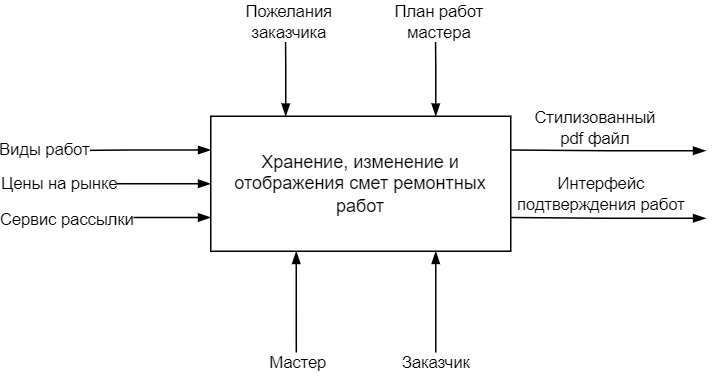

The diagram above was exported from draw.io. Its source (the exported page's mxGraphModel, read from the mxfile embedded in the PNG):
<mxGraphModel dx="1964" dy="1045" grid="1" gridSize="10" guides="1" tooltips="1" connect="1" arrows="1" fold="1" page="1" pageScale="1" pageWidth="827" pageHeight="1169" math="0" shadow="0">
  <root>
    <mxCell id="0" />
    <mxCell id="1" parent="0" />
    <mxCell id="vi618y6NDBYbG4MDNkdw-1" style="edgeStyle=orthogonalEdgeStyle;rounded=0;orthogonalLoop=1;jettySize=auto;html=1;exitX=0;exitY=0.25;exitDx=0;exitDy=0;labelBorderColor=none;startArrow=blockThin;startFill=1;endArrow=none;endFill=0;" edge="1" parent="1" source="vi618y6NDBYbG4MDNkdw-17">
      <mxGeometry relative="1" as="geometry">
        <mxPoint x="194" y="243" as="targetPoint" />
      </mxGeometry>
    </mxCell>
    <mxCell id="vi618y6NDBYbG4MDNkdw-2" value="Виды работ" style="edgeLabel;html=1;align=center;verticalAlign=middle;resizable=0;points=[];" vertex="1" connectable="0" parent="vi618y6NDBYbG4MDNkdw-1">
      <mxGeometry x="0.8319" y="-1" relative="1" as="geometry">
        <mxPoint x="-11" as="offset" />
      </mxGeometry>
    </mxCell>
    <mxCell id="vi618y6NDBYbG4MDNkdw-3" style="edgeStyle=orthogonalEdgeStyle;rounded=0;orthogonalLoop=1;jettySize=auto;html=1;exitX=0;exitY=0.5;exitDx=0;exitDy=0;labelBorderColor=none;startArrow=blockThin;startFill=1;endArrow=none;endFill=0;" edge="1" parent="1" source="vi618y6NDBYbG4MDNkdw-17">
      <mxGeometry relative="1" as="geometry">
        <mxPoint x="194" y="264.8965517241377" as="targetPoint" />
      </mxGeometry>
    </mxCell>
    <mxCell id="vi618y6NDBYbG4MDNkdw-4" value="Цены на рынке" style="edgeLabel;html=1;align=center;verticalAlign=middle;resizable=0;points=[];" vertex="1" connectable="0" parent="vi618y6NDBYbG4MDNkdw-3">
      <mxGeometry x="0.8554" relative="1" as="geometry">
        <mxPoint as="offset" />
      </mxGeometry>
    </mxCell>
    <mxCell id="vi618y6NDBYbG4MDNkdw-5" style="edgeStyle=orthogonalEdgeStyle;rounded=0;orthogonalLoop=1;jettySize=auto;html=1;exitX=0.5;exitY=1;exitDx=0;exitDy=0;labelBorderColor=none;startArrow=blockThin;startFill=1;endArrow=none;endFill=0;" edge="1" parent="1">
      <mxGeometry relative="1" as="geometry">
        <mxPoint x="361.03448275862047" y="390" as="targetPoint" />
        <mxPoint x="361" y="310" as="sourcePoint" />
      </mxGeometry>
    </mxCell>
    <mxCell id="vi618y6NDBYbG4MDNkdw-6" value="Мастер" style="edgeLabel;html=1;align=center;verticalAlign=middle;resizable=0;points=[];" vertex="1" connectable="0" parent="vi618y6NDBYbG4MDNkdw-5">
      <mxGeometry x="0.7345" relative="1" as="geometry">
        <mxPoint y="4" as="offset" />
      </mxGeometry>
    </mxCell>
    <mxCell id="vi618y6NDBYbG4MDNkdw-7" style="edgeStyle=orthogonalEdgeStyle;rounded=0;orthogonalLoop=1;jettySize=auto;html=1;exitX=0.25;exitY=0;exitDx=0;exitDy=0;labelBorderColor=none;startArrow=blockThin;startFill=1;endArrow=none;endFill=0;" edge="1" parent="1" source="vi618y6NDBYbG4MDNkdw-17">
      <mxGeometry relative="1" as="geometry">
        <mxPoint x="353.68965517241395" y="150" as="targetPoint" />
      </mxGeometry>
    </mxCell>
    <mxCell id="vi618y6NDBYbG4MDNkdw-8" value="Пожелания&lt;br&gt;заказчика" style="edgeLabel;html=1;align=center;verticalAlign=middle;resizable=0;points=[];" vertex="1" connectable="0" parent="vi618y6NDBYbG4MDNkdw-7">
      <mxGeometry x="0.7333" y="-2" relative="1" as="geometry">
        <mxPoint y="-3" as="offset" />
      </mxGeometry>
    </mxCell>
    <mxCell id="vi618y6NDBYbG4MDNkdw-9" style="edgeStyle=orthogonalEdgeStyle;rounded=0;orthogonalLoop=1;jettySize=auto;html=1;exitX=0.75;exitY=0;exitDx=0;exitDy=0;labelBorderColor=none;startArrow=blockThin;startFill=1;endArrow=none;endFill=0;" edge="1" parent="1" source="vi618y6NDBYbG4MDNkdw-17">
      <mxGeometry relative="1" as="geometry">
        <mxPoint x="453.68965517241395" y="150" as="targetPoint" />
      </mxGeometry>
    </mxCell>
    <mxCell id="vi618y6NDBYbG4MDNkdw-10" value="План работ&lt;br&gt;мастера" style="edgeLabel;html=1;align=center;verticalAlign=middle;resizable=0;points=[];" vertex="1" connectable="0" parent="vi618y6NDBYbG4MDNkdw-9">
      <mxGeometry x="0.7922" y="-2" relative="1" as="geometry">
        <mxPoint y="-1" as="offset" />
      </mxGeometry>
    </mxCell>
    <mxCell id="vi618y6NDBYbG4MDNkdw-11" style="edgeStyle=orthogonalEdgeStyle;rounded=0;orthogonalLoop=1;jettySize=auto;html=1;exitX=0;exitY=0.75;exitDx=0;exitDy=0;labelBorderColor=none;startArrow=blockThin;startFill=1;endArrow=none;endFill=0;" edge="1" parent="1" source="vi618y6NDBYbG4MDNkdw-17">
      <mxGeometry relative="1" as="geometry">
        <mxPoint x="194" y="287.6551724137935" as="targetPoint" />
      </mxGeometry>
    </mxCell>
    <mxCell id="vi618y6NDBYbG4MDNkdw-12" value="Сервис рассылки" style="edgeLabel;html=1;align=center;verticalAlign=middle;resizable=0;points=[];" vertex="1" connectable="0" parent="vi618y6NDBYbG4MDNkdw-11">
      <mxGeometry x="0.7553" y="1" relative="1" as="geometry">
        <mxPoint as="offset" />
      </mxGeometry>
    </mxCell>
    <mxCell id="vi618y6NDBYbG4MDNkdw-13" style="edgeStyle=orthogonalEdgeStyle;rounded=0;orthogonalLoop=1;jettySize=auto;html=1;labelBorderColor=none;startArrow=blockThin;startFill=1;endArrow=none;endFill=0;entryX=1;entryY=0.25;entryDx=0;entryDy=0;" edge="1" parent="1" target="vi618y6NDBYbG4MDNkdw-17">
      <mxGeometry relative="1" as="geometry">
        <mxPoint x="634" y="243" as="sourcePoint" />
      </mxGeometry>
    </mxCell>
    <mxCell id="vi618y6NDBYbG4MDNkdw-14" value="Стилизованный&lt;br&gt;pdf файл" style="edgeLabel;html=1;align=center;verticalAlign=middle;resizable=0;points=[];" vertex="1" connectable="0" parent="vi618y6NDBYbG4MDNkdw-13">
      <mxGeometry x="-0.6694" y="2" relative="1" as="geometry">
        <mxPoint x="-53" y="-17" as="offset" />
      </mxGeometry>
    </mxCell>
    <mxCell id="vi618y6NDBYbG4MDNkdw-15" style="edgeStyle=orthogonalEdgeStyle;rounded=0;orthogonalLoop=1;jettySize=auto;html=1;labelBorderColor=none;startArrow=blockThin;startFill=1;endArrow=none;endFill=0;entryX=1;entryY=0.75;entryDx=0;entryDy=0;" edge="1" parent="1" target="vi618y6NDBYbG4MDNkdw-17">
      <mxGeometry relative="1" as="geometry">
        <mxPoint x="634" y="288" as="sourcePoint" />
      </mxGeometry>
    </mxCell>
    <mxCell id="vi618y6NDBYbG4MDNkdw-16" value="Интерфейс&lt;br&gt;подтверждения работ" style="edgeLabel;html=1;align=center;verticalAlign=middle;resizable=0;points=[];" vertex="1" connectable="0" parent="vi618y6NDBYbG4MDNkdw-15">
      <mxGeometry x="0.2985" y="-1" relative="1" as="geometry">
        <mxPoint x="14" y="-15" as="offset" />
      </mxGeometry>
    </mxCell>
    <mxCell id="vi618y6NDBYbG4MDNkdw-17" value="Хранение, изменение и отображения смет ремонтных работ" style="rounded=0;whiteSpace=wrap;html=1;shadow=0;sketch=0;" vertex="1" parent="1">
      <mxGeometry x="304" y="220" width="200" height="90" as="geometry" />
    </mxCell>
    <mxCell id="vi618y6NDBYbG4MDNkdw-18" style="edgeStyle=orthogonalEdgeStyle;rounded=0;orthogonalLoop=1;jettySize=auto;html=1;exitX=0.75;exitY=1;exitDx=0;exitDy=0;labelBorderColor=none;startArrow=blockThin;startFill=1;endArrow=none;endFill=0;" edge="1" parent="1" source="vi618y6NDBYbG4MDNkdw-17">
      <mxGeometry relative="1" as="geometry">
        <mxPoint x="454" y="390" as="targetPoint" />
        <mxPoint x="371" y="320" as="sourcePoint" />
      </mxGeometry>
    </mxCell>
    <mxCell id="vi618y6NDBYbG4MDNkdw-19" value="Заказчик" style="edgeLabel;html=1;align=center;verticalAlign=middle;resizable=0;points=[];" vertex="1" connectable="0" parent="vi618y6NDBYbG4MDNkdw-18">
      <mxGeometry x="0.7345" relative="1" as="geometry">
        <mxPoint y="4" as="offset" />
      </mxGeometry>
    </mxCell>
  </root>
</mxGraphModel>